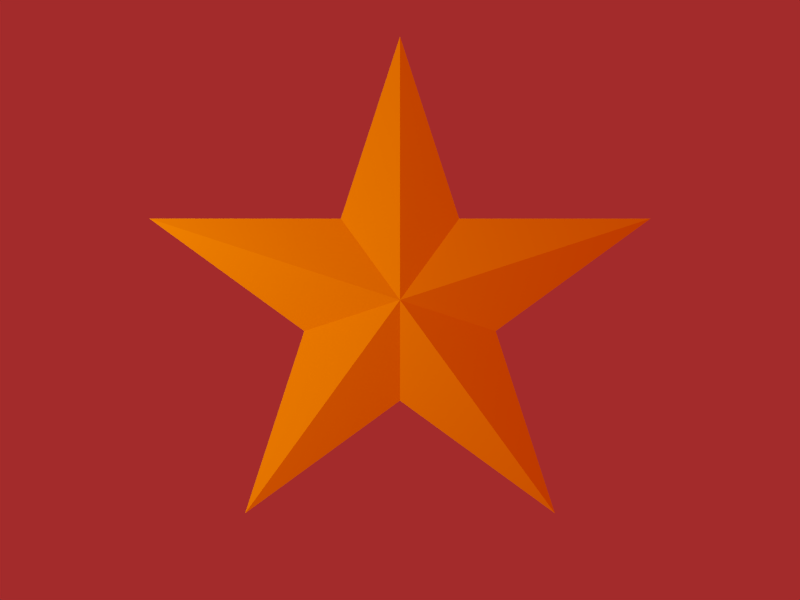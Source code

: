 # Source: 20facestar.blend  (saved by Blender 2.69.0; exported with 4.5.12 LTS)
import bpy
from mathutils import Matrix  # noqa: F401  (used for matrix-valued properties, if any)

bpy.ops.wm.read_factory_settings(use_empty=True)
scene = bpy.context.scene
scene.name = 'Scene'

# ---- collections
col_collection_1 = bpy.data.collections.new('Collection 1'); scene.collection.children.link(col_collection_1)

# ---- materials (node trees are filled in below, after node groups)
mat_material_001 = bpy.data.materials.new('Material.001')
mat_material_001.alpha_threshold = 0.0
mat_material_001.use_transparent_shadow = False
mat_material_001.diffuse_color = (1.0, 0.5045, 0.0, 1.0)
mat_material_001.roughness = 0.5
mat_material_001.specular_intensity = 1.0
mat_material_001.line_color = (0.0, 0.0, 0.0, 1.0)

# ---- material node trees

# ---- world
world_world = bpy.data.worlds.new('World'); scene.world = world_world
world_world.color = (0.3663, 0.02416, 0.02416)
world_world.use_sun_shadow = False
world_world.sun_shadow_jitter_overblur = 0.0
world_world.cycles.sampling_method = 'MANUAL'
world_world.cycles.sample_map_resolution = 256

# ---- cameras
cam_camera = bpy.data.cameras.new('Camera')
cam_camera.clip_end = 100.0
cam_camera.lens = 35.0
cam_camera.sensor_width = 32.0
cam_camera.sensor_height = 18.0
cam_camera.ortho_scale = 7.314
cam_camera.dof.focus_distance = 0.0
cam_camera.dof.aperture_fstop = 128.0

# ---- lights
light_spot_004 = bpy.data.lights.new('Spot.004', 'SUN')
light_spot_004.color = (0.2998, 0.0, 1.0)
light_spot_004.transmission_factor = 0.0
light_spot_004.cutoff_distance = 30.0
light_spot_004.angle = 1.571
light_spot_004.energy = 1.0
light_spot_004.shadow_buffer_clip_start = 1.001
light_spot_004.shadow_soft_size = 1.0
light_spot_004.shadow_cascade_max_distance = 1000.0
light_spot_004.cycles.use_multiple_importance_sampling = False
light_spot = bpy.data.lights.new('Spot', 'POINT')
light_spot.transmission_factor = 0.0
light_spot.cutoff_distance = 30.0
light_spot.energy = 1000.0
light_spot.shadow_buffer_clip_start = 1.001
light_spot.shadow_soft_size = 1.0
light_spot.shadow_maximum_resolution = 0.006
light_spot.use_absolute_resolution = True
light_spot.cycles.use_multiple_importance_sampling = False

# ---- meshes
me_mesh_015 = bpy.data.meshes.new('Mesh.015')
me_mesh_015.from_pydata([(0.5255, -0.1707, 0.0), (-4.435e-07, -0.5525, 0.0), (-0.5255, -0.1707, 0.0), (-0.3248, 0.447, 0.0), (0.3248, 0.447, 0.0), (3.013e-06, 1.447, 0.0), (-1.376, 0.4471, 0.0), (-0.8505, -1.171, 0.0), (0.8505, -1.171, 0.0), (1.376, 0.4471, 0.0), (-1.059e-22, 2.98e-08, 0.1956), (-1.059e-22, 2.98e-08, -0.1956)], [], [(3, 5, 10), (3, 10, 6), (2, 6, 10), (2, 10, 7), (1, 7, 10), (1, 10, 8), (0, 8, 10), (0, 10, 9), (4, 9, 10), (4, 10, 5), (4, 5, 11), (4, 11, 9), (0, 9, 11), (0, 11, 8), (1, 8, 11), (1, 11, 7), (2, 7, 11), (2, 11, 6), (3, 6, 11), (3, 11, 5)])
me_mesh_015.materials.append(mat_material_001)
me_mesh_015.use_remesh_preserve_volume = False
me_mesh_015.use_remesh_preserve_attributes = False
me_mesh_015.use_mirror_vertex_groups = False
me_mesh_015.update()

# ---- objects
ob_empty = bpy.data.objects.new('Empty', None)
ob_camera = bpy.data.objects.new('Camera', cam_camera)
ob_lamp_001 = bpy.data.objects.new('Lamp.001', light_spot_004)
ob_mesh = bpy.data.objects.new('Mesh', me_mesh_015)
ob_lamp = bpy.data.objects.new('Lamp', light_spot)

# ---- transforms, parenting, visibility, modifiers, constraints
ob_empty.location = (0.0, 0.0, 0.0)
ob_empty.empty_display_type = 'ARROWS'
ob_empty.empty_image_offset = (0.0, 0.0)
ob_empty.lineart.crease_threshold = 0.0
ob_camera.parent = ob_empty
ob_camera.location = (0.0, 0.0, 8.689)
ob_camera.lock_rotations_4d = False
ob_camera.empty_display_type = 'ARROWS'
ob_camera.color = (0.0, 0.0, 0.0, 0.0)
ob_camera.display_type = 'WIRE'
ob_camera.lineart.crease_threshold = 0.0
ob_lamp_001.location = (0.0, 0.0, 17.0)
ob_lamp_001.lock_rotations_4d = False
ob_lamp_001.empty_display_type = 'ARROWS'
ob_lamp_001.color = (0.0, 0.0, 0.0, 0.0)
ob_lamp_001.lineart.crease_threshold = 0.0
ob_mesh.location = (0.0, 0.0, 0.0)
ob_mesh.scale = (1.81, 1.81, 1.81)
ob_mesh.empty_display_type = 'ARROWS'
ob_mesh.lineart.crease_threshold = 0.0
ob_lamp.location = (-6.732, 1.005, 5.904)
ob_lamp.rotation_euler = (0.6503, 0.05522, 1.866)
ob_lamp.lock_rotations_4d = False
ob_lamp.empty_display_type = 'ARROWS'
ob_lamp.color = (0.0, 0.0, 0.0, 0.0)
ob_lamp.lineart.crease_threshold = 0.0

# ---- collection membership
col_collection_1.objects.link(ob_empty)
col_collection_1.objects.link(ob_camera)
col_collection_1.objects.link(ob_lamp_001)
col_collection_1.objects.link(ob_mesh)
col_collection_1.objects.link(ob_lamp)

# ---- scene / render settings (as saved in the file)
scene.camera = ob_camera
scene.frame_start = 1; scene.frame_end = 250; scene.frame_set(1)
scene.render.engine = 'BLENDER_EEVEE_NEXT'
scene.render.image_settings.color_mode = 'RGB'
scene.render.image_settings.compression = 90
scene.render.resolution_x = 640
scene.render.resolution_y = 480
scene.render.pixel_aspect_x = 100.0
scene.render.pixel_aspect_y = 100.0
scene.render.dither_intensity = 0.0
scene.render.bake_margin = 2
scene.render.bake_bias = 0.0
scene.cycles.use_denoising = False
scene.cycles.samples = 10
scene.cycles.sampling_pattern = 'TABULATED_SOBOL'
scene.cycles.light_sampling_threshold = 0.0
scene.cycles.use_adaptive_sampling = False
scene.cycles.use_light_tree = False
scene.cycles.blur_glossy = 0.0
scene.cycles.volume_bounces = 1
scene.cycles.pixel_filter_type = 'GAUSSIAN'
scene.cycles.sample_clamp_indirect = 0.0
scene.view_settings.view_transform = 'Standard'
bpy.context.view_layer.update()
